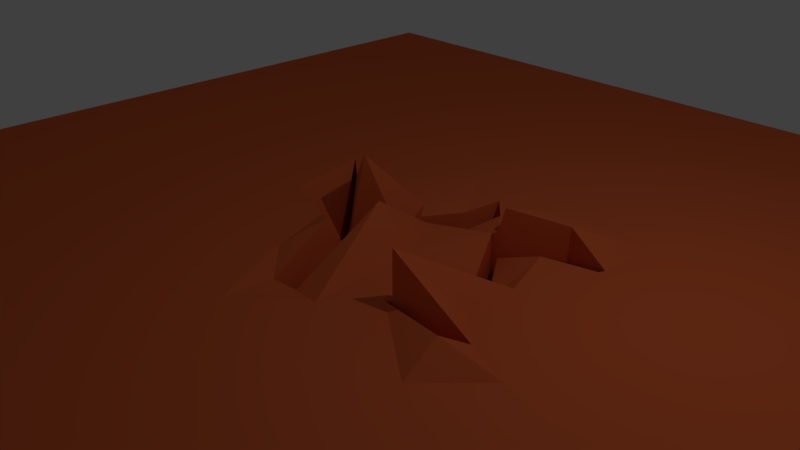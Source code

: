 # Source: Earthquake.blend  (saved by Blender 2.79.0; exported with 4.5.12 LTS)
import bpy
from mathutils import Matrix  # noqa: F401  (used for matrix-valued properties, if any)

bpy.ops.wm.read_factory_settings(use_empty=True)
scene = bpy.context.scene
scene.name = 'Scene'

# ---- collections
col_collection_1 = bpy.data.collections.new('Collection 1'); scene.collection.children.link(col_collection_1)

# ---- materials (node trees are filled in below, after node groups)
mat_material_001 = bpy.data.materials.new('Material.001')
mat_material_001.alpha_threshold = 0.0
mat_material_001.use_transparent_shadow = False
mat_material_001.diffuse_color = (0.7806, 0.1442, 0.04552, 1.0)
mat_material_001.roughness = 0.5
mat_material = bpy.data.materials.new('Material')
mat_material.alpha_threshold = 0.0
mat_material.use_transparent_shadow = False
mat_material.roughness = 0.5
mat_material.line_color = (0.0, 0.0, 0.0, 1.0)

# ---- material node trees

# ---- world
world_world = bpy.data.worlds.new('World'); scene.world = world_world
world_world.color = (0.05088, 0.05088, 0.05088)
world_world.use_sun_shadow = False
world_world.sun_shadow_jitter_overblur = 0.0
world_world.cycles.sampling_method = 'MANUAL'

# ---- cameras
cam_camera = bpy.data.cameras.new('Camera')
cam_camera.clip_end = 100.0
cam_camera.lens = 35.0
cam_camera.sensor_width = 32.0
cam_camera.sensor_height = 18.0
cam_camera.ortho_scale = 7.314
cam_camera.dof.focus_distance = 0.0
cam_camera.dof.aperture_fstop = 128.0

# ---- lights
light_lamp = bpy.data.lights.new('Lamp', 'POINT')
light_lamp.transmission_factor = 0.0
light_lamp.cutoff_distance = 30.0
light_lamp.energy = 100.0
light_lamp.shadow_buffer_clip_start = 1.001
light_lamp.shadow_soft_size = 0.1
light_lamp.shadow_maximum_resolution = 0.006
light_lamp.use_absolute_resolution = True

# ---- meshes
me_cube_001 = bpy.data.meshes.new('Cube.001')
me_cube_001.from_pydata([(2.005, -253.8, -0.2559), (-8.654, 19.1, -0.2558), (3.189, 17.8, -0.2559), (1.182, 20.78, -0.4785), (1.673, 14.39, 0.2512), (2.824, -8.518, -0.349), (1.654, -2.026, 0.0006577), (1.009, -5.455, -0.2559), (2.559, -16.2, -0.3616), (-0.9259, 1.859, -0.2559), (-0.3407, 3.611, -0.2558), (0.7161, 8.379, 0.474), (0.9579, -1.09, -0.8034), (1.774, 74.61, -0.02707), (2.448, 82.42, -0.2559), (2.483, 80.45, -0.2559), (1.81, 72.64, -0.5267), (1.508, 54.5, 0.09598), (1.543, 52.52, -0.5931), (1.008, 54.1, -0.2559), (0.7768, 42.76, -0.3217), (0.5382, 54.66, -0.2559), (1.202, 31.39, -0.5901), (1.48, 52.38, -0.2559), (2.755, 47.12, -0.5318), (1.515, 50.41, -0.2559), (1.237, 29.42, -0.2559), (2.579, 41.25, -0.6584), (1.061, 27.57, -0.2559), (3.217, 19.92, 0.4258), (4.008, 41.01, -0.2559), (4.246, 32.09, 0.008127), (3.189, 17.8, -1.126), (1.485, 13.01, -1.126), (1.558, 11.45, -1.126), (2.639, -11.73, -1.126), (1.485, 11.01, -1.126), (1.193, -0.7735, -1.126), (2.639, -13.73, -1.126), (-0.9259, 1.859, -1.126), (-0.3407, 3.611, -1.123), (1.0, 1.113, -1.123), (0.9579, -1.09, -1.126), (1.774, 74.61, -1.126), (2.448, 82.42, -1.126), (2.483, 80.45, -1.126), (1.81, 72.64, -1.126), (1.508, 54.5, -1.126), (1.543, 52.52, -1.126), (0.7521, 56.57, -1.126), (0.8462, 44.0, -1.126), (0.6797, 58.12, -1.126), (1.202, 31.39, -1.126), (1.48, 52.38, -1.126), (2.607, 43.37, -1.126), (1.515, 50.41, -1.126), (1.237, 29.42, -1.126), (2.579, 41.25, -1.126), (1.061, 27.57, -1.126), (3.217, 19.92, -1.126), (4.008, 41.01, -1.126), (3.98, 38.9, -1.126), (1.895, 99.22, -0.2559), (1.035, 86.8, -0.2575), (0.9236, 62.76, -0.2594), (0.3509, 74.23, -0.2574), (-0.1888, 49.12, -0.2495), (0.7359, 28.49, -0.2306), (0.2993, 21.99, -0.2313), (-1.454, 17.62, -0.2451), (-2.411, 145.6, -0.259), (0.4615, 96.1, -0.2574), (3.322, 98.67, -0.2559), (3.598, 77.34, -0.2559), (2.827, 69.91, -0.2559), (2.112, 64.26, -0.2559), (2.887, 54.34, -0.2559), (3.478, 40.58, -0.2559), (4.277, 57.31, -0.2559), (7.377, 154.3, -0.2559), (2.048, 290.7, -0.2559), (12.71, 17.9, -0.2559), (5.007, 101.8, -0.2559), (7.356, -118.0, -0.2559), (-3.325, -117.4, -0.2559), (0.0647, -37.22, -0.2559), (3.121, -58.41, -0.2559), (5.591, 0.9533, -0.2559), (0.1224, -16.5, -0.2559), (1.895, -16.79, -0.2559), (3.132, -27.93, -0.2559), (3.242, -1.611, -0.2559), (2.048, 24.17, -0.2559), (4.669, 23.44, -0.2559), (4.635, 48.25, -0.2559), (4.179, 86.83, -0.2559), (3.97, 111.0, -0.2559), (2.555, 116.9, -0.2559)], [], [(86, 87, 83), (80, 62, 70), (1, 10, 9), (8, 38, 35, 5), (2, 32, 61, 31), (17, 47, 53, 23), (6, 89, 7), (16, 46, 45, 15), (25, 55, 57, 27), (13, 43, 47, 17), (21, 51, 50, 20), (12, 42, 37, 7), (31, 61, 60, 30), (22, 52, 49, 19), (23, 53, 52, 22), (15, 45, 44, 14), (7, 37, 36, 6), (26, 56, 55, 25), (19, 49, 51, 21), (3, 33, 41, 11), (29, 59, 54, 24), (27, 57, 32, 2), (30, 60, 59, 29), (14, 44, 43, 13), (28, 58, 33, 3), (5, 35, 34, 4), (24, 54, 48, 18), (6, 36, 38, 8), (4, 34, 56, 26), (11, 41, 40, 10), (20, 50, 58, 28), (18, 48, 46, 16), (9, 39, 42, 12), (10, 40, 39, 9), (43, 44, 45), (43, 45, 46), (47, 43, 46), (47, 46, 48), (50, 51, 49), (50, 49, 52), (53, 47, 48), (53, 48, 55), (52, 53, 55), (33, 56, 34), (52, 55, 56), (57, 55, 54), (58, 50, 52), (57, 54, 59), (32, 57, 59), (59, 60, 61), (59, 61, 32), (58, 52, 56), (58, 56, 33), (41, 33, 36), (36, 33, 34), (8, 89, 6), (41, 36, 37), (55, 48, 54), (38, 36, 35), (39, 40, 41), (42, 39, 41), (42, 41, 37), (36, 34, 35), (64, 65, 71), (64, 23, 19), (69, 70, 66), (63, 64, 71), (70, 69, 1), (67, 69, 66), (67, 68, 69), (71, 62, 63), (21, 20, 66), (65, 21, 66), (64, 21, 65), (21, 64, 19), (22, 19, 23), (20, 28, 67), (66, 20, 67), (28, 3, 67), (11, 67, 3), (67, 11, 68), (11, 10, 68), (68, 10, 69), (1, 69, 10), (17, 63, 13), (23, 64, 17), (64, 63, 17), (62, 13, 63), (13, 62, 14), (65, 66, 70), (71, 65, 70), (70, 62, 71), (62, 72, 14), (15, 14, 72), (72, 73, 15), (74, 15, 73), (75, 15, 74), (15, 75, 16), (16, 75, 18), (18, 75, 24), (75, 76, 24), (24, 76, 29), (76, 77, 29), (29, 77, 30), (77, 78, 30), (77, 76, 78), (75, 74, 76), (74, 73, 76), (76, 73, 78), (70, 1, 80), (87, 81, 83), (87, 82, 81), (81, 82, 79), (0, 86, 83), (84, 85, 0), (85, 86, 0), (1, 85, 84), (97, 72, 62), (97, 62, 80), (97, 80, 96), (97, 96, 72), (96, 95, 72), (72, 95, 73), (2, 93, 91), (2, 31, 93), (94, 31, 30), (30, 78, 94), (94, 78, 95), (78, 73, 95), (93, 31, 94), (27, 2, 92), (91, 92, 2), (27, 92, 25), (25, 92, 26), (4, 26, 92), (92, 91, 4), (4, 91, 5), (8, 5, 90), (91, 90, 5), (90, 89, 8), (7, 89, 88), (7, 88, 12), (88, 9, 12), (88, 85, 9), (1, 9, 85), (88, 89, 85), (85, 89, 86), (89, 90, 86), (91, 87, 90), (91, 93, 87), (87, 86, 90), (87, 93, 82), (93, 94, 82), (94, 96, 82), (95, 96, 94), (82, 96, 79), (80, 79, 96)])
me_cube_001.materials.append(mat_material_001)
me_cube_001.use_remesh_preserve_volume = False
me_cube_001.use_remesh_preserve_attributes = False
me_cube_001.use_mirror_vertex_groups = False
me_cube_001.update()
me_cube_004 = bpy.data.meshes.new('Cube.004')
me_cube_004.from_pydata([(3.189, 17.8, -1.126), (1.485, 13.01, -1.126), (1.558, 11.45, -1.126), (2.639, -11.73, -1.126), (1.485, 11.01, -1.126), (1.193, -0.7735, -1.126), (2.639, -13.73, -1.126), (-0.9259, 1.859, -1.126), (-0.3407, 3.611, -1.123), (1.0, 1.113, -1.123), (0.9579, -1.09, -1.126), (1.774, 74.61, -1.126), (2.448, 82.42, -1.126), (2.483, 80.45, -1.126), (1.81, 72.64, -1.126), (1.508, 54.5, -1.126), (1.543, 52.52, -1.126), (0.7521, 56.57, -1.126), (0.8462, 44.0, -1.126), (0.6797, 58.12, -1.126), (1.202, 31.39, -1.126), (1.48, 52.38, -1.126), (2.607, 43.37, -1.126), (1.515, 50.41, -1.126), (1.237, 29.42, -1.126), (2.579, 41.25, -1.126), (1.061, 27.57, -1.126), (3.217, 19.92, -1.126), (4.008, 41.01, -1.126), (3.98, 38.9, -1.126), (3.189, 17.79, -1.018), (1.485, 12.99, -1.018), (1.558, 11.44, -1.018), (2.64, -11.75, -1.018), (1.485, 10.99, -1.018), (1.194, -0.786, -1.018), (2.64, -13.75, -1.018), (-0.9258, 1.847, -1.018), (-0.3406, 3.598, -1.015), (1.0, 1.1, -1.015), (0.958, -1.103, -1.018), (1.774, 74.6, -1.018), (2.448, 82.41, -1.018), (2.483, 80.43, -1.018), (1.81, 72.62, -1.018), (1.508, 54.49, -1.018), (1.543, 52.51, -1.018), (0.7522, 56.56, -1.018), (0.8462, 43.98, -1.018), (0.6798, 58.11, -1.018), (1.202, 31.38, -1.018), (1.48, 52.37, -1.018), (2.607, 43.35, -1.018), (1.515, 50.39, -1.018), (1.237, 29.4, -1.018), (2.579, 41.24, -1.018), (1.061, 27.56, -1.018), (3.217, 19.91, -1.017), (4.008, 41.0, -1.018), (3.98, 38.88, -1.018)], [], [(11, 13, 12), (11, 14, 13), (15, 14, 11), (15, 16, 14), (18, 17, 19), (18, 20, 17), (21, 16, 15), (21, 23, 16), (20, 23, 21), (1, 2, 24), (20, 24, 23), (25, 22, 23), (26, 20, 18), (25, 27, 22), (0, 27, 25), (27, 29, 28), (27, 0, 29), (26, 24, 20), (26, 1, 24), (9, 4, 1), (4, 2, 1), (9, 5, 4), (23, 22, 16), (6, 3, 4), (7, 9, 8), (10, 9, 7), (10, 5, 9), (4, 3, 2), (41, 42, 43), (41, 43, 44), (45, 41, 44), (45, 44, 46), (48, 49, 47), (48, 47, 50), (51, 45, 46), (51, 46, 53), (50, 51, 53), (31, 54, 32), (50, 53, 54), (55, 53, 52), (56, 48, 50), (55, 52, 57), (30, 55, 57), (57, 58, 59), (57, 59, 30), (56, 50, 54), (56, 54, 31), (39, 31, 34), (34, 31, 32), (39, 34, 35), (53, 46, 52), (36, 34, 33), (37, 38, 39), (40, 37, 39), (40, 39, 35), (34, 32, 33), (17, 20, 50, 47), (28, 29, 59, 58), (12, 13, 43, 42), (20, 21, 51, 50), (8, 9, 39, 38), (23, 24, 54, 53), (9, 1, 31, 39), (22, 27, 57, 52), (19, 17, 47, 49), (27, 28, 58, 57), (11, 12, 42, 41), (1, 26, 56, 31), (16, 22, 52, 46), (2, 3, 33, 32), (24, 2, 32, 54), (6, 4, 34, 36), (4, 5, 35, 34), (26, 18, 48, 56), (14, 16, 46, 44), (10, 7, 37, 40), (29, 0, 30, 59), (21, 15, 45, 51), (3, 6, 36, 33), (13, 14, 44, 43), (0, 25, 55, 30), (7, 8, 38, 37), (25, 23, 53, 55), (15, 11, 41, 45), (18, 19, 49, 48), (5, 10, 40, 35)])
me_cube_004.materials.append(mat_material)
me_cube_004.use_remesh_preserve_volume = False
me_cube_004.use_remesh_preserve_attributes = False
me_cube_004.use_mirror_vertex_groups = False
me_cube_004.update()
me_icosphere = bpy.data.meshes.new('Icosphere')
me_icosphere.from_pydata([(0.0, 0.0, -1.0), (0.7236, -0.5257, -0.4472), (-0.2764, -0.8506, -0.4472), (-0.8944, 0.0, -0.4472), (-0.2764, 0.8506, -0.4472), (0.7236, 0.5257, -0.4472), (0.2764, -0.8506, 0.4472), (-0.7236, -0.5257, 0.4472), (-0.7236, 0.5257, 0.4472), (0.2764, 0.8506, 0.4472), (0.8944, 0.0, 0.4472), (0.0, 0.0, 1.0)], [], [(0, 1, 2), (1, 0, 5), (0, 2, 3), (0, 3, 4), (0, 4, 5), (1, 5, 10), (2, 1, 6), (3, 2, 7), (4, 3, 8), (5, 4, 9), (1, 10, 6), (2, 6, 7), (3, 7, 8), (4, 8, 9), (5, 9, 10), (6, 10, 11), (7, 6, 11), (8, 7, 11), (9, 8, 11), (10, 9, 11)])
me_icosphere.materials.append(mat_material)
me_icosphere.use_remesh_preserve_volume = False
me_icosphere.use_remesh_preserve_attributes = False
me_icosphere.use_mirror_vertex_groups = False
me_icosphere.update()

# ---- objects
ob_cube = bpy.data.objects.new('Cube', me_cube_001)
ob_lamp = bpy.data.objects.new('Lamp', light_lamp)
ob_camera = bpy.data.objects.new('Camera', cam_camera)
ob_cube_001 = bpy.data.objects.new('Cube.001', me_cube_004)
ob_icosphere = bpy.data.objects.new('Icosphere', me_icosphere)

# ---- transforms, parenting, visibility, modifiers, constraints
ob_cube.location = (-1.361, 0.7621, 0.5805)
ob_cube.rotation_euler = (0.0, -0.0, -0.7834)
ob_cube.scale = (1.0, 0.03923, 1.0)
ob_cube.lineart.crease_threshold = 0.0
ob_lamp.location = (4.076, 1.005, 5.904)
ob_lamp.rotation_euler = (0.6503, 0.05522, 1.866)
ob_lamp.lock_rotations_4d = False
ob_lamp.empty_display_type = 'ARROWS'
ob_lamp.color = (0.0, 0.0, 0.0, 0.0)
ob_lamp.lineart.crease_threshold = 0.0
ob_camera.location = (7.481, -6.508, 5.344)
ob_camera.rotation_euler = (1.109, 0.0, 0.8149)
ob_camera.lock_rotations_4d = False
ob_camera.empty_display_type = 'ARROWS'
ob_camera.color = (0.0, 0.0, 0.0, 0.0)
ob_camera.display_type = 'WIRE'
ob_camera.lineart.crease_threshold = 0.0
ob_cube_001.location = (-1.361, 0.7621, 0.5805)
ob_cube_001.rotation_euler = (0.0, 0.0, -0.7834)
ob_cube_001.scale = (1.0, 0.03923, 1.0)
ob_cube_001.lineart.crease_threshold = 0.0
_m = ob_cube_001.modifiers.new('ParticleSystem 1', 'PARTICLE_SYSTEM')
ob_icosphere.location = (-0.01465, 0.01941, -1.537)
ob_icosphere.scale = (-0.06658, -0.06658, -0.06658)
ob_icosphere.lineart.crease_threshold = 0.0

# ---- collection membership
col_collection_1.objects.link(ob_cube)
col_collection_1.objects.link(ob_lamp)
col_collection_1.objects.link(ob_camera)
col_collection_1.objects.link(ob_cube_001)
col_collection_1.objects.link(ob_icosphere)

# ---- scene / render settings (as saved in the file)
scene.camera = ob_camera
scene.frame_start = 1; scene.frame_end = 125; scene.frame_set(108)
scene.render.engine = 'BLENDER_EEVEE_NEXT'
scene.render.resolution_percentage = 50
scene.render.dither_intensity = 0.0
scene.cycles.use_denoising = False
scene.cycles.samples = 128
scene.cycles.sampling_pattern = 'TABULATED_SOBOL'
scene.cycles.use_adaptive_sampling = False
scene.cycles.use_light_tree = False
scene.cycles.blur_glossy = 0.0
scene.cycles.sample_clamp_indirect = 0.0
scene.view_settings.view_transform = 'Standard'
bpy.context.view_layer.update()
